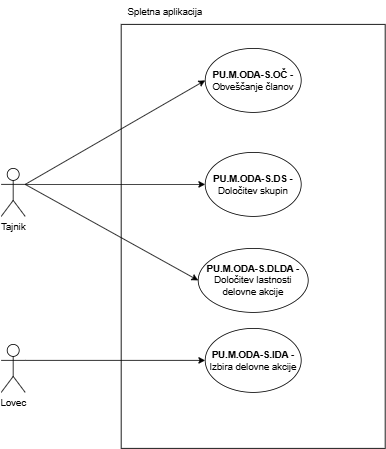

The diagram above was exported from draw.io. Its source (the exported page's mxGraphModel, read from the mxfile embedded in the PNG):
<mxGraphModel dx="1347" dy="605" grid="1" gridSize="10" guides="1" tooltips="1" connect="1" arrows="1" fold="1" page="1" pageScale="1" pageWidth="827" pageHeight="1169" math="0" shadow="0">
  <root>
    <mxCell id="0" />
    <mxCell id="1" parent="0" />
    <mxCell id="gYLbz5X3brcVCQOkmQL1-1" value="" style="rounded=0;whiteSpace=wrap;html=1;" parent="1" vertex="1">
      <mxGeometry x="230" y="50" width="330" height="530" as="geometry" />
    </mxCell>
    <mxCell id="gYLbz5X3brcVCQOkmQL1-2" value="Spletna aplikacija" style="text;html=1;align=center;verticalAlign=middle;whiteSpace=wrap;rounded=0;" parent="1" vertex="1">
      <mxGeometry x="230" y="20" width="110" height="30" as="geometry" />
    </mxCell>
    <mxCell id="gYLbz5X3brcVCQOkmQL1-3" value="&lt;b&gt;PU.M.ODA-S.IDA -&lt;/b&gt; Izbira delovne akcije" style="ellipse;whiteSpace=wrap;html=1;" parent="1" vertex="1">
      <mxGeometry x="335" y="430" width="120" height="80" as="geometry" />
    </mxCell>
    <mxCell id="gYLbz5X3brcVCQOkmQL1-4" value="&lt;b&gt;PU.M.ODA-S.DLDA -&lt;/b&gt; Določitev lastnosti delovne akcije" style="ellipse;whiteSpace=wrap;html=1;" parent="1" vertex="1">
      <mxGeometry x="326.25" y="330" width="137.5" height="80" as="geometry" />
    </mxCell>
    <mxCell id="gYLbz5X3brcVCQOkmQL1-5" value="&lt;b&gt;PU.M.ODA-S.DS -&lt;/b&gt; Določitev skupin" style="ellipse;whiteSpace=wrap;html=1;" parent="1" vertex="1">
      <mxGeometry x="335" y="210" width="120" height="80" as="geometry" />
    </mxCell>
    <mxCell id="gYLbz5X3brcVCQOkmQL1-6" value="&lt;b&gt;PU.M.ODA-S.OČ -&lt;/b&gt; Obveščanje članov" style="ellipse;whiteSpace=wrap;html=1;" parent="1" vertex="1">
      <mxGeometry x="335" y="80" width="120" height="80" as="geometry" />
    </mxCell>
    <mxCell id="gYLbz5X3brcVCQOkmQL1-7" value="Lovec" style="shape=umlActor;verticalLabelPosition=bottom;verticalAlign=top;html=1;outlineConnect=0;" parent="1" vertex="1">
      <mxGeometry x="80" y="450" width="30" height="60" as="geometry" />
    </mxCell>
    <mxCell id="gYLbz5X3brcVCQOkmQL1-8" value="" style="endArrow=classic;html=1;rounded=0;exitX=1;exitY=0.3333333333333333;exitDx=0;exitDy=0;exitPerimeter=0;entryX=0;entryY=0.5;entryDx=0;entryDy=0;" parent="1" source="gYLbz5X3brcVCQOkmQL1-7" target="gYLbz5X3brcVCQOkmQL1-3" edge="1">
      <mxGeometry width="50" height="50" relative="1" as="geometry">
        <mxPoint x="390" y="450" as="sourcePoint" />
        <mxPoint x="440" y="400" as="targetPoint" />
      </mxGeometry>
    </mxCell>
    <mxCell id="gYLbz5X3brcVCQOkmQL1-9" value="Tajnik" style="shape=umlActor;verticalLabelPosition=bottom;verticalAlign=top;html=1;outlineConnect=0;" parent="1" vertex="1">
      <mxGeometry x="80" y="230" width="30" height="60" as="geometry" />
    </mxCell>
    <mxCell id="gYLbz5X3brcVCQOkmQL1-11" value="" style="endArrow=classic;html=1;rounded=0;exitX=1;exitY=0.3333333333333333;exitDx=0;exitDy=0;exitPerimeter=0;entryX=0;entryY=0.5;entryDx=0;entryDy=0;" parent="1" source="gYLbz5X3brcVCQOkmQL1-9" target="gYLbz5X3brcVCQOkmQL1-6" edge="1">
      <mxGeometry width="50" height="50" relative="1" as="geometry">
        <mxPoint x="390" y="350" as="sourcePoint" />
        <mxPoint x="440" y="300" as="targetPoint" />
      </mxGeometry>
    </mxCell>
    <mxCell id="gYLbz5X3brcVCQOkmQL1-12" value="" style="endArrow=classic;html=1;rounded=0;exitX=1;exitY=0.3333333333333333;exitDx=0;exitDy=0;exitPerimeter=0;entryX=0;entryY=0.5;entryDx=0;entryDy=0;" parent="1" source="gYLbz5X3brcVCQOkmQL1-9" target="gYLbz5X3brcVCQOkmQL1-5" edge="1">
      <mxGeometry width="50" height="50" relative="1" as="geometry">
        <mxPoint x="120" y="170" as="sourcePoint" />
        <mxPoint x="345" y="130" as="targetPoint" />
      </mxGeometry>
    </mxCell>
    <mxCell id="gYLbz5X3brcVCQOkmQL1-13" value="" style="endArrow=classic;html=1;rounded=0;exitX=1;exitY=0.3333333333333333;exitDx=0;exitDy=0;exitPerimeter=0;entryX=0;entryY=0.5;entryDx=0;entryDy=0;" parent="1" source="gYLbz5X3brcVCQOkmQL1-9" target="gYLbz5X3brcVCQOkmQL1-4" edge="1">
      <mxGeometry width="50" height="50" relative="1" as="geometry">
        <mxPoint x="390" y="350" as="sourcePoint" />
        <mxPoint x="440" y="300" as="targetPoint" />
      </mxGeometry>
    </mxCell>
  </root>
</mxGraphModel>